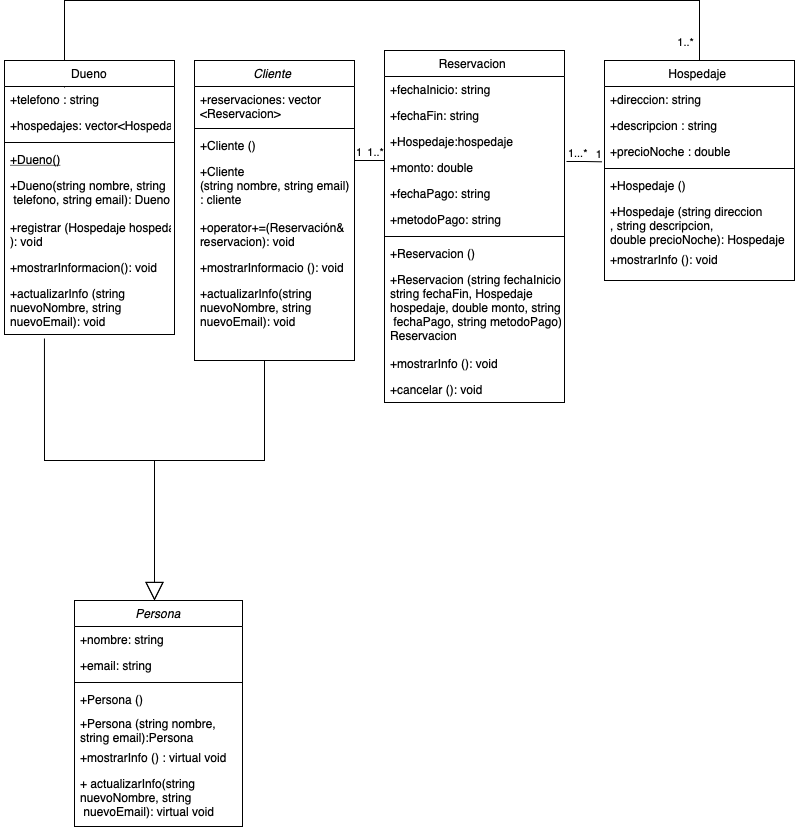

The diagram above was exported from draw.io. Its source (the exported page's mxGraphModel, read from the mxfile embedded in the PNG):
<mxGraphModel dx="1471" dy="813" grid="1" gridSize="10" guides="1" tooltips="1" connect="1" arrows="1" fold="1" page="1" pageScale="1" pageWidth="827" pageHeight="1169" math="0" shadow="0">
  <root>
    <mxCell id="WIyWlLk6GJQsqaUBKTNV-0" />
    <mxCell id="WIyWlLk6GJQsqaUBKTNV-1" parent="WIyWlLk6GJQsqaUBKTNV-0" />
    <mxCell id="zkfFHV4jXpPFQw0GAbJ--0" value="Cliente " style="swimlane;fontStyle=2;align=center;verticalAlign=top;childLayout=stackLayout;horizontal=1;startSize=26;horizontalStack=0;resizeParent=1;resizeLast=0;collapsible=1;marginBottom=0;rounded=0;shadow=0;strokeWidth=1;" parent="WIyWlLk6GJQsqaUBKTNV-1" vertex="1">
      <mxGeometry x="210" y="90" width="160" height="300" as="geometry">
        <mxRectangle x="230" y="140" width="160" height="26" as="alternateBounds" />
      </mxGeometry>
    </mxCell>
    <mxCell id="zkfFHV4jXpPFQw0GAbJ--3" value="+reservaciones: vector&#10;&lt;Reservacion&gt;" style="text;align=left;verticalAlign=top;spacingLeft=4;spacingRight=4;overflow=hidden;rotatable=0;points=[[0,0.5],[1,0.5]];portConstraint=eastwest;rounded=0;shadow=0;html=0;" parent="zkfFHV4jXpPFQw0GAbJ--0" vertex="1">
      <mxGeometry y="26" width="160" height="38" as="geometry" />
    </mxCell>
    <mxCell id="zkfFHV4jXpPFQw0GAbJ--4" value="" style="line;html=1;strokeWidth=1;align=left;verticalAlign=middle;spacingTop=-1;spacingLeft=3;spacingRight=3;rotatable=0;labelPosition=right;points=[];portConstraint=eastwest;" parent="zkfFHV4jXpPFQw0GAbJ--0" vertex="1">
      <mxGeometry y="64" width="160" height="8" as="geometry" />
    </mxCell>
    <mxCell id="IIlr-bYdS-3rFF6bWP7s-1" value="+Cliente ()" style="text;align=left;verticalAlign=top;spacingLeft=4;spacingRight=4;overflow=hidden;rotatable=0;points=[[0,0.5],[1,0.5]];portConstraint=eastwest;" parent="zkfFHV4jXpPFQw0GAbJ--0" vertex="1">
      <mxGeometry y="72" width="160" height="26" as="geometry" />
    </mxCell>
    <mxCell id="zkfFHV4jXpPFQw0GAbJ--5" value="+Cliente &#10;(string nombre, string email)&#10;: cliente " style="text;align=left;verticalAlign=top;spacingLeft=4;spacingRight=4;overflow=hidden;rotatable=0;points=[[0,0.5],[1,0.5]];portConstraint=eastwest;" parent="zkfFHV4jXpPFQw0GAbJ--0" vertex="1">
      <mxGeometry y="98" width="160" height="56" as="geometry" />
    </mxCell>
    <mxCell id="IIlr-bYdS-3rFF6bWP7s-3" value="+operator+=(Reservación&amp; &#10;reservacion): void" style="text;align=left;verticalAlign=top;spacingLeft=4;spacingRight=4;overflow=hidden;rotatable=0;points=[[0,0.5],[1,0.5]];portConstraint=eastwest;" parent="zkfFHV4jXpPFQw0GAbJ--0" vertex="1">
      <mxGeometry y="154" width="160" height="40" as="geometry" />
    </mxCell>
    <mxCell id="IIlr-bYdS-3rFF6bWP7s-40" value="+mostrarInformacio (): void " style="text;align=left;verticalAlign=top;spacingLeft=4;spacingRight=4;overflow=hidden;rotatable=0;points=[[0,0.5],[1,0.5]];portConstraint=eastwest;" parent="zkfFHV4jXpPFQw0GAbJ--0" vertex="1">
      <mxGeometry y="194" width="160" height="26" as="geometry" />
    </mxCell>
    <mxCell id="IIlr-bYdS-3rFF6bWP7s-41" value="+actualizarInfo(string &#10;nuevoNombre, string &#10;nuevoEmail): void " style="text;align=left;verticalAlign=top;spacingLeft=4;spacingRight=4;overflow=hidden;rotatable=0;points=[[0,0.5],[1,0.5]];portConstraint=eastwest;" parent="zkfFHV4jXpPFQw0GAbJ--0" vertex="1">
      <mxGeometry y="220" width="160" height="54" as="geometry" />
    </mxCell>
    <mxCell id="zkfFHV4jXpPFQw0GAbJ--17" value="Reservacion " style="swimlane;fontStyle=0;align=center;verticalAlign=top;childLayout=stackLayout;horizontal=1;startSize=26;horizontalStack=0;resizeParent=1;resizeLast=0;collapsible=1;marginBottom=0;rounded=0;shadow=0;strokeWidth=1;" parent="WIyWlLk6GJQsqaUBKTNV-1" vertex="1">
      <mxGeometry x="400" y="80" width="180" height="352" as="geometry">
        <mxRectangle x="550" y="140" width="160" height="26" as="alternateBounds" />
      </mxGeometry>
    </mxCell>
    <mxCell id="zkfFHV4jXpPFQw0GAbJ--18" value="+fechaInicio: string " style="text;align=left;verticalAlign=top;spacingLeft=4;spacingRight=4;overflow=hidden;rotatable=0;points=[[0,0.5],[1,0.5]];portConstraint=eastwest;" parent="zkfFHV4jXpPFQw0GAbJ--17" vertex="1">
      <mxGeometry y="26" width="180" height="26" as="geometry" />
    </mxCell>
    <mxCell id="zkfFHV4jXpPFQw0GAbJ--19" value="+fechaFin: string " style="text;align=left;verticalAlign=top;spacingLeft=4;spacingRight=4;overflow=hidden;rotatable=0;points=[[0,0.5],[1,0.5]];portConstraint=eastwest;rounded=0;shadow=0;html=0;" parent="zkfFHV4jXpPFQw0GAbJ--17" vertex="1">
      <mxGeometry y="52" width="180" height="26" as="geometry" />
    </mxCell>
    <mxCell id="IIlr-bYdS-3rFF6bWP7s-26" value="+Hospedaje:hospedaje " style="text;align=left;verticalAlign=top;spacingLeft=4;spacingRight=4;overflow=hidden;rotatable=0;points=[[0,0.5],[1,0.5]];portConstraint=eastwest;rounded=0;shadow=0;html=0;" parent="zkfFHV4jXpPFQw0GAbJ--17" vertex="1">
      <mxGeometry y="78" width="180" height="26" as="geometry" />
    </mxCell>
    <mxCell id="sjAD6mWnfUZg5b3ulH_H-15" value="+monto: double" style="text;align=left;verticalAlign=top;spacingLeft=4;spacingRight=4;overflow=hidden;rotatable=0;points=[[0,0.5],[1,0.5]];portConstraint=eastwest;rounded=0;shadow=0;html=0;" vertex="1" parent="zkfFHV4jXpPFQw0GAbJ--17">
      <mxGeometry y="104" width="180" height="26" as="geometry" />
    </mxCell>
    <mxCell id="sjAD6mWnfUZg5b3ulH_H-14" value="+fechaPago: string " style="text;align=left;verticalAlign=top;spacingLeft=4;spacingRight=4;overflow=hidden;rotatable=0;points=[[0,0.5],[1,0.5]];portConstraint=eastwest;rounded=0;shadow=0;html=0;" vertex="1" parent="zkfFHV4jXpPFQw0GAbJ--17">
      <mxGeometry y="130" width="180" height="26" as="geometry" />
    </mxCell>
    <mxCell id="sjAD6mWnfUZg5b3ulH_H-16" value="+metodoPago: string " style="text;align=left;verticalAlign=top;spacingLeft=4;spacingRight=4;overflow=hidden;rotatable=0;points=[[0,0.5],[1,0.5]];portConstraint=eastwest;rounded=0;shadow=0;html=0;" vertex="1" parent="zkfFHV4jXpPFQw0GAbJ--17">
      <mxGeometry y="156" width="180" height="26" as="geometry" />
    </mxCell>
    <mxCell id="zkfFHV4jXpPFQw0GAbJ--23" value="" style="line;html=1;strokeWidth=1;align=left;verticalAlign=middle;spacingTop=-1;spacingLeft=3;spacingRight=3;rotatable=0;labelPosition=right;points=[];portConstraint=eastwest;" parent="zkfFHV4jXpPFQw0GAbJ--17" vertex="1">
      <mxGeometry y="182" width="180" height="8" as="geometry" />
    </mxCell>
    <mxCell id="zkfFHV4jXpPFQw0GAbJ--24" value="+Reservacion ()" style="text;align=left;verticalAlign=top;spacingLeft=4;spacingRight=4;overflow=hidden;rotatable=0;points=[[0,0.5],[1,0.5]];portConstraint=eastwest;" parent="zkfFHV4jXpPFQw0GAbJ--17" vertex="1">
      <mxGeometry y="190" width="180" height="26" as="geometry" />
    </mxCell>
    <mxCell id="zkfFHV4jXpPFQw0GAbJ--25" value="+Reservacion (string fechaInicio, &#10;string fechaFin, Hospedaje &#10;hospedaje, double monto, string&#10; fechaPago, string metodoPago): &#10;Reservacion " style="text;align=left;verticalAlign=top;spacingLeft=4;spacingRight=4;overflow=hidden;rotatable=0;points=[[0,0.5],[1,0.5]];portConstraint=eastwest;" parent="zkfFHV4jXpPFQw0GAbJ--17" vertex="1">
      <mxGeometry y="216" width="180" height="84" as="geometry" />
    </mxCell>
    <mxCell id="IIlr-bYdS-3rFF6bWP7s-4" value="+mostrarInfo (): void " style="text;align=left;verticalAlign=top;spacingLeft=4;spacingRight=4;overflow=hidden;rotatable=0;points=[[0,0.5],[1,0.5]];portConstraint=eastwest;" parent="zkfFHV4jXpPFQw0GAbJ--17" vertex="1">
      <mxGeometry y="300" width="180" height="26" as="geometry" />
    </mxCell>
    <mxCell id="IIlr-bYdS-3rFF6bWP7s-38" value="+cancelar (): void  " style="text;align=left;verticalAlign=top;spacingLeft=4;spacingRight=4;overflow=hidden;rotatable=0;points=[[0,0.5],[1,0.5]];portConstraint=eastwest;" parent="zkfFHV4jXpPFQw0GAbJ--17" vertex="1">
      <mxGeometry y="326" width="180" height="26" as="geometry" />
    </mxCell>
    <mxCell id="IIlr-bYdS-3rFF6bWP7s-5" value="Hospedaje " style="swimlane;fontStyle=0;align=center;verticalAlign=top;childLayout=stackLayout;horizontal=1;startSize=26;horizontalStack=0;resizeParent=1;resizeLast=0;collapsible=1;marginBottom=0;rounded=0;shadow=0;strokeWidth=1;" parent="WIyWlLk6GJQsqaUBKTNV-1" vertex="1">
      <mxGeometry x="620" y="90" width="190" height="220" as="geometry">
        <mxRectangle x="550" y="140" width="160" height="26" as="alternateBounds" />
      </mxGeometry>
    </mxCell>
    <mxCell id="IIlr-bYdS-3rFF6bWP7s-6" value="+direccion: string " style="text;align=left;verticalAlign=top;spacingLeft=4;spacingRight=4;overflow=hidden;rotatable=0;points=[[0,0.5],[1,0.5]];portConstraint=eastwest;" parent="IIlr-bYdS-3rFF6bWP7s-5" vertex="1">
      <mxGeometry y="26" width="190" height="26" as="geometry" />
    </mxCell>
    <mxCell id="IIlr-bYdS-3rFF6bWP7s-7" value="+descripcion : string " style="text;align=left;verticalAlign=top;spacingLeft=4;spacingRight=4;overflow=hidden;rotatable=0;points=[[0,0.5],[1,0.5]];portConstraint=eastwest;rounded=0;shadow=0;html=0;" parent="IIlr-bYdS-3rFF6bWP7s-5" vertex="1">
      <mxGeometry y="52" width="190" height="26" as="geometry" />
    </mxCell>
    <mxCell id="IIlr-bYdS-3rFF6bWP7s-8" value="+precioNoche : double " style="text;align=left;verticalAlign=top;spacingLeft=4;spacingRight=4;overflow=hidden;rotatable=0;points=[[0,0.5],[1,0.5]];portConstraint=eastwest;rounded=0;shadow=0;html=0;" parent="IIlr-bYdS-3rFF6bWP7s-5" vertex="1">
      <mxGeometry y="78" width="190" height="26" as="geometry" />
    </mxCell>
    <mxCell id="IIlr-bYdS-3rFF6bWP7s-10" value="" style="line;html=1;strokeWidth=1;align=left;verticalAlign=middle;spacingTop=-1;spacingLeft=3;spacingRight=3;rotatable=0;labelPosition=right;points=[];portConstraint=eastwest;" parent="IIlr-bYdS-3rFF6bWP7s-5" vertex="1">
      <mxGeometry y="104" width="190" height="8" as="geometry" />
    </mxCell>
    <mxCell id="sjAD6mWnfUZg5b3ulH_H-13" value="+Hospedaje ()" style="text;align=left;verticalAlign=top;spacingLeft=4;spacingRight=4;overflow=hidden;rotatable=0;points=[[0,0.5],[1,0.5]];portConstraint=eastwest;" vertex="1" parent="IIlr-bYdS-3rFF6bWP7s-5">
      <mxGeometry y="112" width="190" height="26" as="geometry" />
    </mxCell>
    <mxCell id="IIlr-bYdS-3rFF6bWP7s-11" value="+Hospedaje (string direccion&#10;, string descripcion, &#10;double precioNoche): Hospedaje " style="text;align=left;verticalAlign=top;spacingLeft=4;spacingRight=4;overflow=hidden;rotatable=0;points=[[0,0.5],[1,0.5]];portConstraint=eastwest;" parent="IIlr-bYdS-3rFF6bWP7s-5" vertex="1">
      <mxGeometry y="138" width="190" height="48" as="geometry" />
    </mxCell>
    <mxCell id="IIlr-bYdS-3rFF6bWP7s-12" value="+mostrarInfo (): void " style="text;align=left;verticalAlign=top;spacingLeft=4;spacingRight=4;overflow=hidden;rotatable=0;points=[[0,0.5],[1,0.5]];portConstraint=eastwest;" parent="IIlr-bYdS-3rFF6bWP7s-5" vertex="1">
      <mxGeometry y="186" width="190" height="26" as="geometry" />
    </mxCell>
    <mxCell id="sjAD6mWnfUZg5b3ulH_H-0" value="Persona" style="swimlane;fontStyle=2;align=center;verticalAlign=top;childLayout=stackLayout;horizontal=1;startSize=26;horizontalStack=0;resizeParent=1;resizeLast=0;collapsible=1;marginBottom=0;rounded=0;shadow=0;strokeWidth=1;" vertex="1" parent="WIyWlLk6GJQsqaUBKTNV-1">
      <mxGeometry x="90" y="630" width="168" height="226" as="geometry">
        <mxRectangle x="230" y="140" width="160" height="26" as="alternateBounds" />
      </mxGeometry>
    </mxCell>
    <mxCell id="sjAD6mWnfUZg5b3ulH_H-1" value="+nombre: string " style="text;align=left;verticalAlign=top;spacingLeft=4;spacingRight=4;overflow=hidden;rotatable=0;points=[[0,0.5],[1,0.5]];portConstraint=eastwest;rounded=0;shadow=0;html=0;" vertex="1" parent="sjAD6mWnfUZg5b3ulH_H-0">
      <mxGeometry y="26" width="168" height="26" as="geometry" />
    </mxCell>
    <mxCell id="sjAD6mWnfUZg5b3ulH_H-2" value="+email: string " style="text;align=left;verticalAlign=top;spacingLeft=4;spacingRight=4;overflow=hidden;rotatable=0;points=[[0,0.5],[1,0.5]];portConstraint=eastwest;rounded=0;shadow=0;html=0;" vertex="1" parent="sjAD6mWnfUZg5b3ulH_H-0">
      <mxGeometry y="52" width="168" height="26" as="geometry" />
    </mxCell>
    <mxCell id="sjAD6mWnfUZg5b3ulH_H-4" value="" style="line;html=1;strokeWidth=1;align=left;verticalAlign=middle;spacingTop=-1;spacingLeft=3;spacingRight=3;rotatable=0;labelPosition=right;points=[];portConstraint=eastwest;" vertex="1" parent="sjAD6mWnfUZg5b3ulH_H-0">
      <mxGeometry y="78" width="168" height="8" as="geometry" />
    </mxCell>
    <mxCell id="sjAD6mWnfUZg5b3ulH_H-5" value="+Persona () " style="text;align=left;verticalAlign=top;spacingLeft=4;spacingRight=4;overflow=hidden;rotatable=0;points=[[0,0.5],[1,0.5]];portConstraint=eastwest;" vertex="1" parent="sjAD6mWnfUZg5b3ulH_H-0">
      <mxGeometry y="86" width="168" height="24" as="geometry" />
    </mxCell>
    <mxCell id="sjAD6mWnfUZg5b3ulH_H-10" value="+Persona (string nombre, &#10;string email):Persona " style="text;align=left;verticalAlign=top;spacingLeft=4;spacingRight=4;overflow=hidden;rotatable=0;points=[[0,0.5],[1,0.5]];portConstraint=eastwest;" vertex="1" parent="sjAD6mWnfUZg5b3ulH_H-0">
      <mxGeometry y="110" width="168" height="34" as="geometry" />
    </mxCell>
    <mxCell id="sjAD6mWnfUZg5b3ulH_H-6" value="+mostrarInfo () : virtual void " style="text;align=left;verticalAlign=top;spacingLeft=4;spacingRight=4;overflow=hidden;rotatable=0;points=[[0,0.5],[1,0.5]];portConstraint=eastwest;" vertex="1" parent="sjAD6mWnfUZg5b3ulH_H-0">
      <mxGeometry y="144" width="168" height="26" as="geometry" />
    </mxCell>
    <mxCell id="sjAD6mWnfUZg5b3ulH_H-7" value="+ actualizarInfo(string &#10;nuevoNombre, string&#10; nuevoEmail): virtual void " style="text;align=left;verticalAlign=top;spacingLeft=4;spacingRight=4;overflow=hidden;rotatable=0;points=[[0,0.5],[1,0.5]];portConstraint=eastwest;" vertex="1" parent="sjAD6mWnfUZg5b3ulH_H-0">
      <mxGeometry y="170" width="168" height="50" as="geometry" />
    </mxCell>
    <mxCell id="sjAD6mWnfUZg5b3ulH_H-17" value="" style="endArrow=none;html=1;edgeStyle=orthogonalEdgeStyle;rounded=0;entryX=0.5;entryY=0;entryDx=0;entryDy=0;" edge="1" parent="WIyWlLk6GJQsqaUBKTNV-1" target="IIlr-bYdS-3rFF6bWP7s-5">
      <mxGeometry relative="1" as="geometry">
        <mxPoint x="80" y="117" as="sourcePoint" />
        <mxPoint x="650" y="670" as="targetPoint" />
        <Array as="points">
          <mxPoint x="80" y="117" />
          <mxPoint x="80" y="30" />
          <mxPoint x="705" y="30" />
        </Array>
      </mxGeometry>
    </mxCell>
    <mxCell id="sjAD6mWnfUZg5b3ulH_H-18" value="1" style="edgeLabel;resizable=0;html=1;align=left;verticalAlign=bottom;" connectable="0" vertex="1" parent="sjAD6mWnfUZg5b3ulH_H-17">
      <mxGeometry x="-1" relative="1" as="geometry">
        <mxPoint x="10" as="offset" />
      </mxGeometry>
    </mxCell>
    <mxCell id="sjAD6mWnfUZg5b3ulH_H-19" value="1..*" style="edgeLabel;resizable=0;html=1;align=right;verticalAlign=bottom;" connectable="0" vertex="1" parent="sjAD6mWnfUZg5b3ulH_H-17">
      <mxGeometry x="1" relative="1" as="geometry">
        <mxPoint x="-5" y="-10" as="offset" />
      </mxGeometry>
    </mxCell>
    <mxCell id="sjAD6mWnfUZg5b3ulH_H-20" value="" style="endArrow=none;html=1;edgeStyle=orthogonalEdgeStyle;rounded=0;entryX=-0.013;entryY=0.897;entryDx=0;entryDy=0;entryPerimeter=0;exitX=1.011;exitY=0.269;exitDx=0;exitDy=0;exitPerimeter=0;" edge="1" parent="WIyWlLk6GJQsqaUBKTNV-1" source="sjAD6mWnfUZg5b3ulH_H-15" target="IIlr-bYdS-3rFF6bWP7s-8">
      <mxGeometry relative="1" as="geometry">
        <mxPoint x="590" y="190" as="sourcePoint" />
        <mxPoint x="600" y="190" as="targetPoint" />
      </mxGeometry>
    </mxCell>
    <mxCell id="sjAD6mWnfUZg5b3ulH_H-21" value="1...*" style="edgeLabel;resizable=0;html=1;align=left;verticalAlign=bottom;" connectable="0" vertex="1" parent="sjAD6mWnfUZg5b3ulH_H-20">
      <mxGeometry x="-1" relative="1" as="geometry" />
    </mxCell>
    <mxCell id="sjAD6mWnfUZg5b3ulH_H-22" value="1" style="edgeLabel;resizable=0;html=1;align=right;verticalAlign=bottom;" connectable="0" vertex="1" parent="sjAD6mWnfUZg5b3ulH_H-20">
      <mxGeometry x="1" relative="1" as="geometry" />
    </mxCell>
    <mxCell id="sjAD6mWnfUZg5b3ulH_H-23" value="" style="endArrow=none;html=1;edgeStyle=orthogonalEdgeStyle;rounded=0;" edge="1" parent="WIyWlLk6GJQsqaUBKTNV-1">
      <mxGeometry relative="1" as="geometry">
        <mxPoint x="370" y="190" as="sourcePoint" />
        <mxPoint x="400" y="190" as="targetPoint" />
      </mxGeometry>
    </mxCell>
    <mxCell id="sjAD6mWnfUZg5b3ulH_H-24" value="1" style="edgeLabel;resizable=0;html=1;align=left;verticalAlign=bottom;" connectable="0" vertex="1" parent="sjAD6mWnfUZg5b3ulH_H-23">
      <mxGeometry x="-1" relative="1" as="geometry" />
    </mxCell>
    <mxCell id="sjAD6mWnfUZg5b3ulH_H-25" value="1..*" style="edgeLabel;resizable=0;html=1;align=right;verticalAlign=bottom;" connectable="0" vertex="1" parent="sjAD6mWnfUZg5b3ulH_H-23">
      <mxGeometry x="1" relative="1" as="geometry" />
    </mxCell>
    <mxCell id="sjAD6mWnfUZg5b3ulH_H-26" value="" style="endArrow=block;endSize=16;endFill=0;html=1;rounded=0;exitX=0.235;exitY=1.074;exitDx=0;exitDy=0;exitPerimeter=0;" edge="1" parent="WIyWlLk6GJQsqaUBKTNV-1" source="IIlr-bYdS-3rFF6bWP7s-37">
      <mxGeometry x="0.6069" y="-73" width="160" relative="1" as="geometry">
        <mxPoint x="60" y="350" as="sourcePoint" />
        <mxPoint x="170" y="630" as="targetPoint" />
        <Array as="points">
          <mxPoint x="60" y="490" />
          <mxPoint x="170" y="490" />
        </Array>
        <mxPoint as="offset" />
      </mxGeometry>
    </mxCell>
    <mxCell id="sjAD6mWnfUZg5b3ulH_H-27" value="" style="endArrow=block;endSize=16;endFill=0;html=1;rounded=0;" edge="1" parent="WIyWlLk6GJQsqaUBKTNV-1">
      <mxGeometry x="0.2493" y="70" width="160" relative="1" as="geometry">
        <mxPoint x="280" y="390" as="sourcePoint" />
        <mxPoint x="170" y="630" as="targetPoint" />
        <mxPoint as="offset" />
        <Array as="points">
          <mxPoint x="280" y="490" />
          <mxPoint x="170" y="490" />
        </Array>
      </mxGeometry>
    </mxCell>
    <mxCell id="zkfFHV4jXpPFQw0GAbJ--6" value="Dueno" style="swimlane;fontStyle=0;align=center;verticalAlign=top;childLayout=stackLayout;horizontal=1;startSize=26;horizontalStack=0;resizeParent=1;resizeLast=0;collapsible=1;marginBottom=0;rounded=0;shadow=1;strokeWidth=1;" parent="WIyWlLk6GJQsqaUBKTNV-1" vertex="1">
      <mxGeometry x="20" y="90" width="170" height="274" as="geometry">
        <mxRectangle x="130" y="380" width="160" height="26" as="alternateBounds" />
      </mxGeometry>
    </mxCell>
    <mxCell id="zkfFHV4jXpPFQw0GAbJ--8" value="+telefono : string " style="text;align=left;verticalAlign=top;spacingLeft=4;spacingRight=4;overflow=hidden;rotatable=0;points=[[0,0.5],[1,0.5]];portConstraint=eastwest;rounded=0;shadow=0;html=0;" parent="zkfFHV4jXpPFQw0GAbJ--6" vertex="1">
      <mxGeometry y="26" width="170" height="26" as="geometry" />
    </mxCell>
    <mxCell id="sjAD6mWnfUZg5b3ulH_H-11" value="+hospedajes: vector&lt;Hospedaje&gt;" style="text;align=left;verticalAlign=top;spacingLeft=4;spacingRight=4;overflow=hidden;rotatable=0;points=[[0,0.5],[1,0.5]];portConstraint=eastwest;rounded=0;shadow=0;html=0;" vertex="1" parent="zkfFHV4jXpPFQw0GAbJ--6">
      <mxGeometry y="52" width="170" height="26" as="geometry" />
    </mxCell>
    <mxCell id="zkfFHV4jXpPFQw0GAbJ--9" value="" style="line;html=1;strokeWidth=1;align=left;verticalAlign=middle;spacingTop=-1;spacingLeft=3;spacingRight=3;rotatable=0;labelPosition=right;points=[];portConstraint=eastwest;" parent="zkfFHV4jXpPFQw0GAbJ--6" vertex="1">
      <mxGeometry y="78" width="170" height="8" as="geometry" />
    </mxCell>
    <mxCell id="zkfFHV4jXpPFQw0GAbJ--10" value="+Dueno()&#10;" style="text;align=left;verticalAlign=top;spacingLeft=4;spacingRight=4;overflow=hidden;rotatable=0;points=[[0,0.5],[1,0.5]];portConstraint=eastwest;fontStyle=4" parent="zkfFHV4jXpPFQw0GAbJ--6" vertex="1">
      <mxGeometry y="86" width="170" height="26" as="geometry" />
    </mxCell>
    <mxCell id="zkfFHV4jXpPFQw0GAbJ--11" value="+Dueno(string nombre, string&#10; telefono, string email): Dueno " style="text;align=left;verticalAlign=top;spacingLeft=4;spacingRight=4;overflow=hidden;rotatable=0;points=[[0,0.5],[1,0.5]];portConstraint=eastwest;" parent="zkfFHV4jXpPFQw0GAbJ--6" vertex="1">
      <mxGeometry y="112" width="170" height="42" as="geometry" />
    </mxCell>
    <mxCell id="IIlr-bYdS-3rFF6bWP7s-14" value="+registrar (Hospedaje hospedaje&#10;): void " style="text;align=left;verticalAlign=top;spacingLeft=4;spacingRight=4;overflow=hidden;rotatable=0;points=[[0,0.5],[1,0.5]];portConstraint=eastwest;rounded=0;shadow=0;html=0;" parent="zkfFHV4jXpPFQw0GAbJ--6" vertex="1">
      <mxGeometry y="154" width="170" height="40" as="geometry" />
    </mxCell>
    <mxCell id="IIlr-bYdS-3rFF6bWP7s-35" value="+mostrarInformacion(): void " style="text;align=left;verticalAlign=top;spacingLeft=4;spacingRight=4;overflow=hidden;rotatable=0;points=[[0,0.5],[1,0.5]];portConstraint=eastwest;rounded=0;shadow=0;html=0;" parent="zkfFHV4jXpPFQw0GAbJ--6" vertex="1">
      <mxGeometry y="194" width="170" height="26" as="geometry" />
    </mxCell>
    <mxCell id="IIlr-bYdS-3rFF6bWP7s-37" value="+actualizarInfo (string &#10;nuevoNombre, string &#10;nuevoEmail): void " style="text;align=left;verticalAlign=top;spacingLeft=4;spacingRight=4;overflow=hidden;rotatable=0;points=[[0,0.5],[1,0.5]];portConstraint=eastwest;rounded=0;shadow=0;html=0;" parent="zkfFHV4jXpPFQw0GAbJ--6" vertex="1">
      <mxGeometry y="220" width="170" height="54" as="geometry" />
    </mxCell>
  </root>
</mxGraphModel>